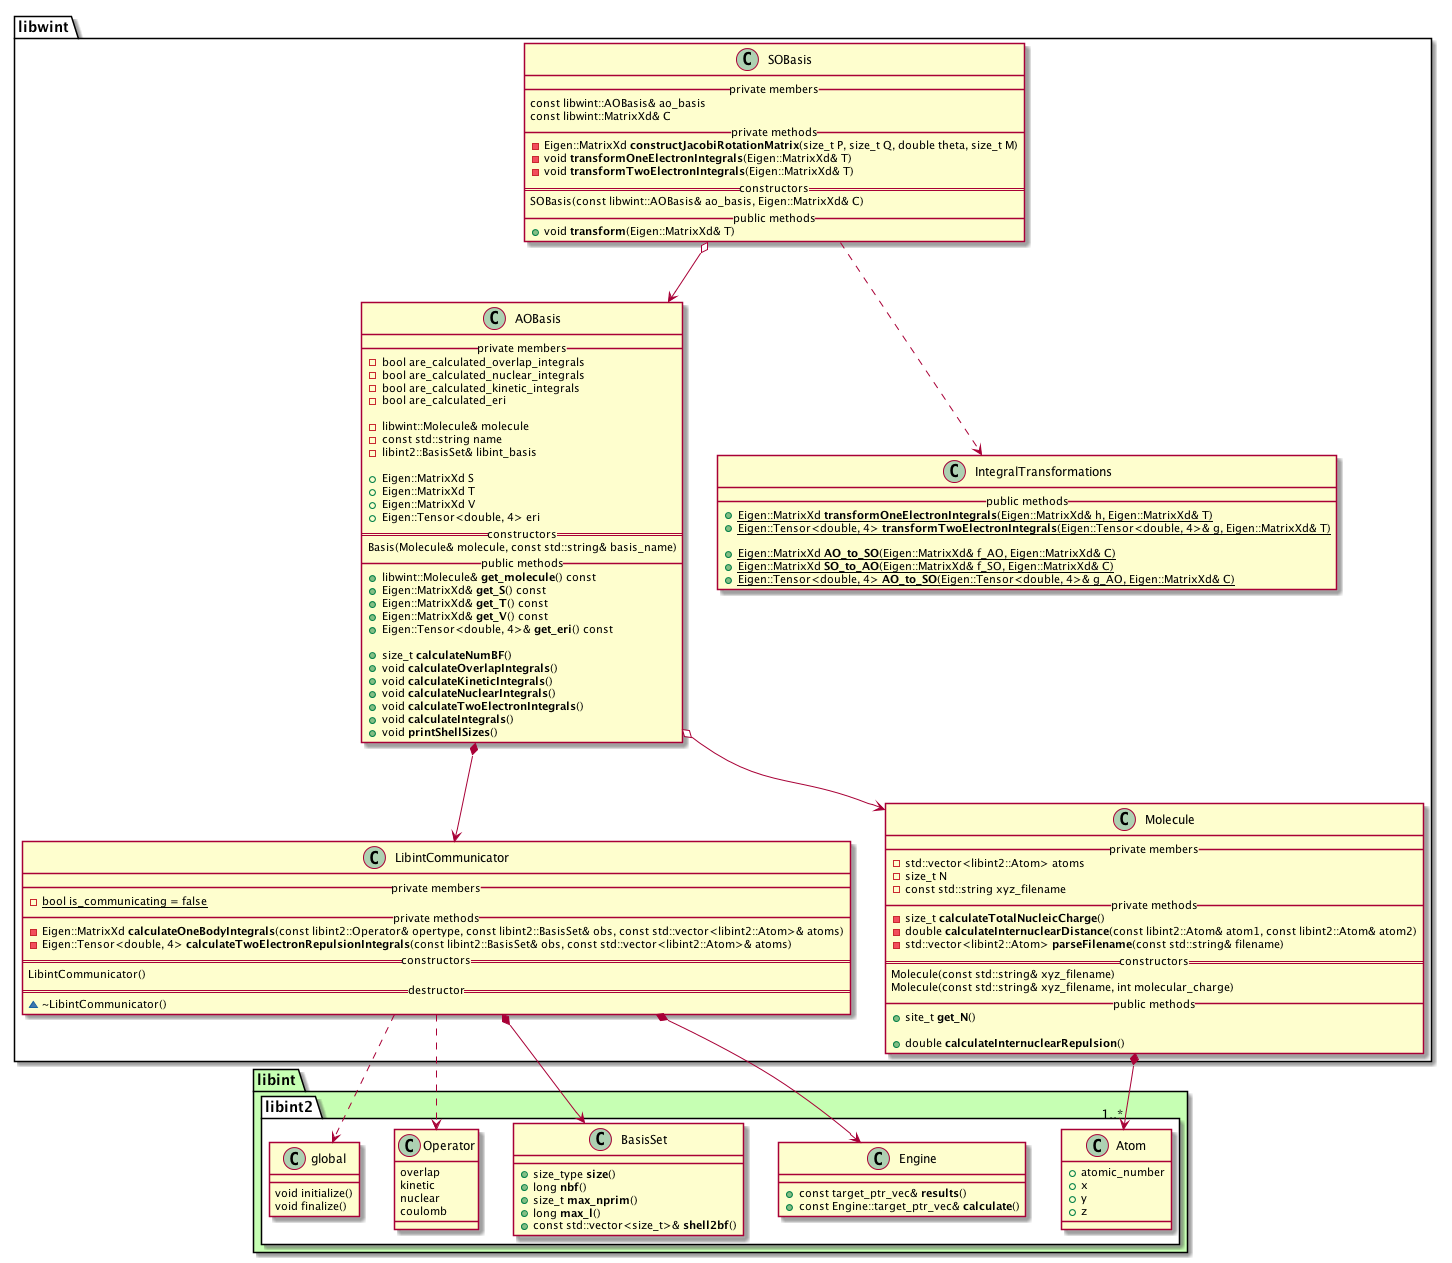

The diagram above was rendered by PlantUML. Its source (embedded in the PNG):
@startuml



package libint #c6ffb3 {
    namespace libint2 #ffffff {
        class Atom {
            + atomic_number
            + x
            + y
            + z
        }

        class Engine {
            + const target_ptr_vec& **results**()
            + const Engine::target_ptr_vec& **calculate**()
        }

        class BasisSet {
            + size_type **size**()
            + long **nbf**()
            + size_t **max_nprim**()
            + long **max_l**()
            + const std::vector<size_t>& **shell2bf**()
        }

        class Operator {
            overlap
            kinetic
            nuclear
            coulomb
        }

        class global {
            void initialize()
            void finalize()
        }
    }
}




namespace libwint {

    class AOBasis {
        __ private members __
            - bool are_calculated_overlap_integrals
            - bool are_calculated_nuclear_integrals
            - bool are_calculated_kinetic_integrals
            - bool are_calculated_eri

            - libwint::Molecule& molecule
            - const std::string name
            - libint2::BasisSet& libint_basis

            + Eigen::MatrixXd S
            + Eigen::MatrixXd T
            + Eigen::MatrixXd V
            + Eigen::Tensor<double, 4> eri
        == constructors ==
            Basis(Molecule& molecule, const std::string& basis_name)
        __ public methods __
            + libwint::Molecule& **get_molecule**() const
            + Eigen::MatrixXd& **get_S**() const
            + Eigen::MatrixXd& **get_T**() const
            + Eigen::MatrixXd& **get_V**() const
            + Eigen::Tensor<double, 4>& **get_eri**() const

            + size_t **calculateNumBF**()
            + void **calculateOverlapIntegrals**()
            + void **calculateKineticIntegrals**()
            + void **calculateNuclearIntegrals**()
            + void **calculateTwoElectronIntegrals**()
            + void **calculateIntegrals**()
            + void **printShellSizes**()
    }


    class SOBasis {
        __ private members __
            const libwint::AOBasis& ao_basis
            const libwint::MatrixXd& C
        __ private methods __
            - Eigen::MatrixXd **constructJacobiRotationMatrix**(size_t P, size_t Q, double theta, size_t M)
            - void **transformOneElectronIntegrals**(Eigen::MatrixXd& T)
            - void **transformTwoElectronIntegrals**(Eigen::MatrixXd& T)
        == constructors ==
            SOBasis(const libwint::AOBasis& ao_basis, Eigen::MatrixXd& C)
        __ public methods __
            + void **transform**(Eigen::MatrixXd& T)
    }


    class IntegralTransformations {
        __ public methods __
            + {static} Eigen::MatrixXd **transformOneElectronIntegrals**(Eigen::MatrixXd& h, Eigen::MatrixXd& T)
            + {static} Eigen::Tensor<double, 4> **transformTwoElectronIntegrals**(Eigen::Tensor<double, 4>& g, Eigen::MatrixXd& T)

            + {static} Eigen::MatrixXd **AO_to_SO**(Eigen::MatrixXd& f_AO, Eigen::MatrixXd& C)
            + {static} Eigen::MatrixXd **SO_to_AO**(Eigen::MatrixXd& f_SO, Eigen::MatrixXd& C)
            + {static} Eigen::Tensor<double, 4> **AO_to_SO**(Eigen::Tensor<double, 4>& g_AO, Eigen::MatrixXd& C)
    }


    class LibintCommunicator {
        __ private members __
            - {static} bool is_communicating = false
        __ private methods __
            - Eigen::MatrixXd **calculateOneBodyIntegrals**(const libint2::Operator& opertype, const libint2::BasisSet& obs, const std::vector<libint2::Atom>& atoms)
            - Eigen::Tensor<double, 4> **calculateTwoElectronRepulsionIntegrals**(const libint2::BasisSet& obs, const std::vector<libint2::Atom>& atoms)
        == constructors ==
            LibintCommunicator()
        == destructor ==
            ~ ~LibintCommunicator()
    }


    class Molecule {
        __ private members __
            - std::vector<libint2::Atom> atoms
            - size_t N
            - const std::string xyz_filename
        __ private methods __
            - size_t **calculateTotalNucleicCharge**()
            - double **calculateInternuclearDistance**(const libint2::Atom& atom1, const libint2::Atom& atom2)
            - std::vector<libint2::Atom> **parseFilename**(const std::string& filename)
        == constructors ==
            Molecule(const std::string& xyz_filename)
            Molecule(const std::string& xyz_filename, int molecular_charge)
        __ public methods __
            + site_t **get_N**()

            + double **calculateInternuclearRepulsion**()
    }

}



libwint.AOBasis o--> libwint.Molecule
libwint.AOBasis *--> libwint.LibintCommunicator

libwint.LibintCommunicator *--> libint2.BasisSet
libwint.LibintCommunicator ..> libint2.Operator
libwint.LibintCommunicator *--> libint2.Engine
libwint.LibintCommunicator ..> libint2.global

libwint.Molecule *--> "1..*" libint2.Atom

libwint.SOBasis ..> libwint.IntegralTransformations
libwint.SOBasis o--> libwint.AOBasis


@enduml